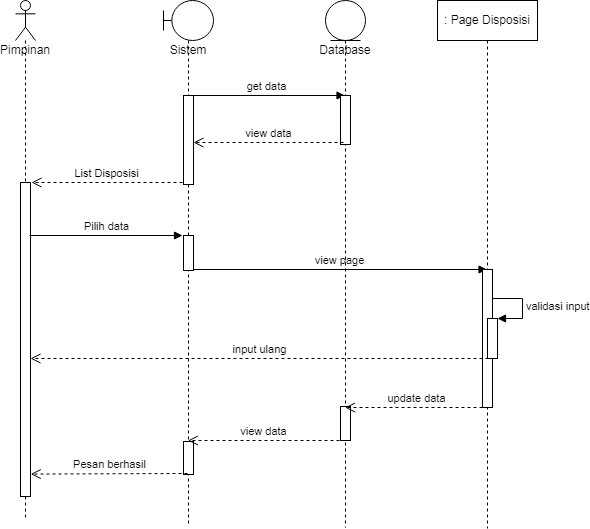

The diagram above was exported from draw.io. Its source (the exported page's mxGraphModel, read from the mxfile embedded in the PNG):
<mxGraphModel dx="1966" dy="702" grid="0" gridSize="10" guides="1" tooltips="1" connect="1" arrows="1" fold="1" page="0" pageScale="1" pageWidth="827" pageHeight="1169" math="0" shadow="0">
  <root>
    <mxCell id="0" />
    <mxCell id="1" parent="0" />
    <mxCell id="Sq-j4CnxWgx9WEj6zc6Q-1" value="Pimpinan" style="shape=umlLifeline;participant=umlActor;perimeter=lifelinePerimeter;whiteSpace=wrap;html=1;container=1;collapsible=0;recursiveResize=0;verticalAlign=top;spacingTop=36;outlineConnect=0;" parent="1" vertex="1">
      <mxGeometry x="-150" y="23" width="20" height="518" as="geometry" />
    </mxCell>
    <mxCell id="n5spkmNFfS-KyAjIW6Xg-10" value="" style="html=1;points=[];perimeter=orthogonalPerimeter;" parent="Sq-j4CnxWgx9WEj6zc6Q-1" vertex="1">
      <mxGeometry x="5" y="182" width="10" height="314" as="geometry" />
    </mxCell>
    <mxCell id="Sq-j4CnxWgx9WEj6zc6Q-2" value="Sistem" style="shape=umlLifeline;participant=umlBoundary;perimeter=lifelinePerimeter;whiteSpace=wrap;html=1;container=1;collapsible=0;recursiveResize=0;verticalAlign=top;spacingTop=36;outlineConnect=0;" parent="1" vertex="1">
      <mxGeometry x="-2" y="23" width="50" height="524" as="geometry" />
    </mxCell>
    <mxCell id="n5spkmNFfS-KyAjIW6Xg-4" value="get data" style="html=1;verticalAlign=bottom;endArrow=block;rounded=0;" parent="Sq-j4CnxWgx9WEj6zc6Q-2" target="Sq-j4CnxWgx9WEj6zc6Q-3" edge="1">
      <mxGeometry width="80" relative="1" as="geometry">
        <mxPoint x="25" y="95" as="sourcePoint" />
        <mxPoint x="105" y="95" as="targetPoint" />
      </mxGeometry>
    </mxCell>
    <mxCell id="n5spkmNFfS-KyAjIW6Xg-8" value="view page" style="html=1;verticalAlign=bottom;endArrow=block;rounded=0;" parent="Sq-j4CnxWgx9WEj6zc6Q-2" target="Sq-j4CnxWgx9WEj6zc6Q-4" edge="1">
      <mxGeometry width="80" relative="1" as="geometry">
        <mxPoint x="29" y="269" as="sourcePoint" />
        <mxPoint x="109" y="269" as="targetPoint" />
      </mxGeometry>
    </mxCell>
    <mxCell id="n5spkmNFfS-KyAjIW6Xg-9" value="" style="html=1;points=[];perimeter=orthogonalPerimeter;" parent="Sq-j4CnxWgx9WEj6zc6Q-2" vertex="1">
      <mxGeometry x="20" y="95" width="10" height="89" as="geometry" />
    </mxCell>
    <mxCell id="HjsfJruPFYcQ87qClPXG-6" value="" style="html=1;points=[];perimeter=orthogonalPerimeter;" parent="Sq-j4CnxWgx9WEj6zc6Q-2" vertex="1">
      <mxGeometry x="20" y="235" width="10" height="35" as="geometry" />
    </mxCell>
    <mxCell id="-80W5O26qA5o0CsAwDLN-1" value="" style="html=1;points=[];perimeter=orthogonalPerimeter;" parent="Sq-j4CnxWgx9WEj6zc6Q-2" vertex="1">
      <mxGeometry x="20" y="441" width="10" height="33" as="geometry" />
    </mxCell>
    <mxCell id="Sq-j4CnxWgx9WEj6zc6Q-3" value="Database" style="shape=umlLifeline;participant=umlEntity;perimeter=lifelinePerimeter;whiteSpace=wrap;html=1;container=1;collapsible=0;recursiveResize=0;verticalAlign=top;spacingTop=36;outlineConnect=0;" parent="1" vertex="1">
      <mxGeometry x="160" y="23" width="40" height="527" as="geometry" />
    </mxCell>
    <mxCell id="HjsfJruPFYcQ87qClPXG-1" value="" style="html=1;points=[];perimeter=orthogonalPerimeter;" parent="Sq-j4CnxWgx9WEj6zc6Q-3" vertex="1">
      <mxGeometry x="15" y="95" width="10" height="49" as="geometry" />
    </mxCell>
    <mxCell id="HjsfJruPFYcQ87qClPXG-2" value="" style="html=1;points=[];perimeter=orthogonalPerimeter;" parent="Sq-j4CnxWgx9WEj6zc6Q-3" vertex="1">
      <mxGeometry x="15" y="406" width="10" height="34" as="geometry" />
    </mxCell>
    <mxCell id="Sq-j4CnxWgx9WEj6zc6Q-4" value=": Page Disposisi" style="shape=umlLifeline;perimeter=lifelinePerimeter;whiteSpace=wrap;html=1;container=1;collapsible=0;recursiveResize=0;outlineConnect=0;" parent="1" vertex="1">
      <mxGeometry x="272" y="23" width="100" height="528" as="geometry" />
    </mxCell>
    <mxCell id="W49yFZXwp1iNBd-t82Kc-1" value="" style="html=1;points=[];perimeter=orthogonalPerimeter;" parent="Sq-j4CnxWgx9WEj6zc6Q-4" vertex="1">
      <mxGeometry x="45" y="269" width="10" height="138" as="geometry" />
    </mxCell>
    <mxCell id="W49yFZXwp1iNBd-t82Kc-4" value="" style="html=1;points=[];perimeter=orthogonalPerimeter;" parent="Sq-j4CnxWgx9WEj6zc6Q-4" vertex="1">
      <mxGeometry x="50" y="318" width="10" height="40" as="geometry" />
    </mxCell>
    <mxCell id="W49yFZXwp1iNBd-t82Kc-5" value="validasi input" style="edgeStyle=orthogonalEdgeStyle;html=1;align=left;spacingLeft=2;endArrow=block;rounded=0;entryX=1;entryY=0;" parent="Sq-j4CnxWgx9WEj6zc6Q-4" target="W49yFZXwp1iNBd-t82Kc-4" edge="1">
      <mxGeometry relative="1" as="geometry">
        <mxPoint x="55" y="298" as="sourcePoint" />
        <Array as="points">
          <mxPoint x="85" y="298" />
        </Array>
      </mxGeometry>
    </mxCell>
    <mxCell id="n5spkmNFfS-KyAjIW6Xg-5" value="view data" style="html=1;verticalAlign=bottom;endArrow=open;dashed=1;endSize=8;rounded=0;" parent="1" edge="1">
      <mxGeometry relative="1" as="geometry">
        <mxPoint x="178" y="165" as="sourcePoint" />
        <mxPoint x="28" y="165" as="targetPoint" />
      </mxGeometry>
    </mxCell>
    <mxCell id="n5spkmNFfS-KyAjIW6Xg-6" value="List Disposisi" style="html=1;verticalAlign=bottom;endArrow=open;dashed=1;endSize=8;rounded=0;" parent="1" edge="1">
      <mxGeometry relative="1" as="geometry">
        <mxPoint x="17" y="205" as="sourcePoint" />
        <mxPoint x="-134" y="205" as="targetPoint" />
      </mxGeometry>
    </mxCell>
    <mxCell id="n5spkmNFfS-KyAjIW6Xg-11" value="Pilih data" style="html=1;verticalAlign=bottom;endArrow=block;rounded=0;" parent="1" edge="1">
      <mxGeometry width="80" relative="1" as="geometry">
        <mxPoint x="-136" y="258" as="sourcePoint" />
        <mxPoint x="17" y="258" as="targetPoint" />
      </mxGeometry>
    </mxCell>
    <mxCell id="atYJHq4f0Tvb2eKAVQMy-1" value="input ulang" style="html=1;verticalAlign=bottom;endArrow=open;dashed=1;endSize=8;rounded=0;" parent="1" edge="1">
      <mxGeometry relative="1" as="geometry">
        <mxPoint x="323" y="381" as="sourcePoint" />
        <mxPoint x="-135" y="381" as="targetPoint" />
      </mxGeometry>
    </mxCell>
    <mxCell id="HjsfJruPFYcQ87qClPXG-3" value="update data" style="html=1;verticalAlign=bottom;endArrow=open;dashed=1;endSize=8;rounded=0;" parent="1" target="Sq-j4CnxWgx9WEj6zc6Q-3" edge="1">
      <mxGeometry relative="1" as="geometry">
        <mxPoint x="323" y="430" as="sourcePoint" />
        <mxPoint x="243" y="430" as="targetPoint" />
      </mxGeometry>
    </mxCell>
    <mxCell id="HjsfJruPFYcQ87qClPXG-14" value="view data" style="html=1;verticalAlign=bottom;endArrow=open;dashed=1;endSize=8;rounded=0;" parent="1" edge="1">
      <mxGeometry relative="1" as="geometry">
        <mxPoint x="174" y="463" as="sourcePoint" />
        <mxPoint x="22.5" y="463" as="targetPoint" />
      </mxGeometry>
    </mxCell>
    <mxCell id="-80W5O26qA5o0CsAwDLN-3" value="Pesan berhasil" style="html=1;verticalAlign=bottom;endArrow=open;dashed=1;endSize=8;rounded=0;entryX=1.025;entryY=0.918;entryDx=0;entryDy=0;entryPerimeter=0;" parent="1" edge="1">
      <mxGeometry relative="1" as="geometry">
        <mxPoint x="22" y="496" as="sourcePoint" />
        <mxPoint x="-134.75" y="496.578" as="targetPoint" />
      </mxGeometry>
    </mxCell>
  </root>
</mxGraphModel>